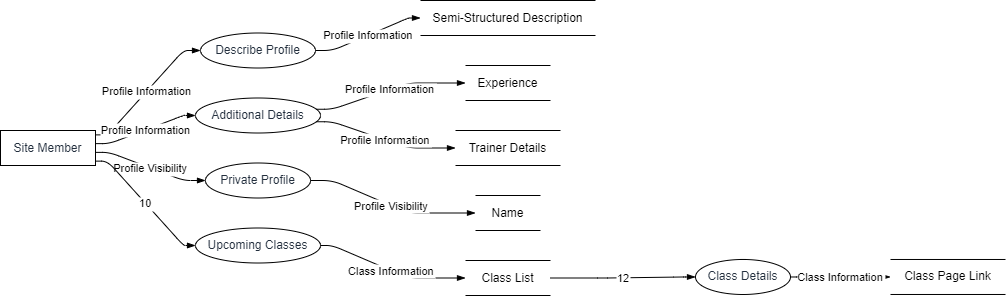

The diagram above was exported from draw.io. Its source (the exported page's mxGraphModel, read from the mxfile embedded in the PNG):
<mxGraphModel dx="794" dy="511" grid="1" gridSize="10" guides="1" tooltips="1" connect="1" arrows="1" fold="1" page="1" pageScale="1" pageWidth="827" pageHeight="1169" math="0" shadow="0">
  <root>
    <mxCell id="0" />
    <mxCell id="1" parent="0" />
    <UserObject label="Site Member" type="externalEntity" source="" flow="" placeholders="1" id="qijpG3L-a6VFq6HUJmvB-1">
      <mxCell style="shape=rectangle;whiteSpace=wrap;html=1;fillColor=#ffffff;strokeColor=#000000;align=center;verticalAlign=middle;fontColor=#232F3E;" vertex="1" parent="1">
        <mxGeometry y="130" width="95" height="35" as="geometry" />
      </mxCell>
    </UserObject>
    <UserObject label="Describe Profile" type="process" source="1" flow="Profile Information" placeholders="1" id="qijpG3L-a6VFq6HUJmvB-2">
      <mxCell style="shape=ellipse;perimeter=ellipsePerimeter;whiteSpace=wrap;html=1;fillColor=#ffffff;strokeColor=#000000;align=center;verticalAlign=middle;fontColor=#232F3E;" vertex="1" parent="1">
        <mxGeometry x="200" y="32.5" width="115" height="35" as="geometry" />
      </mxCell>
    </UserObject>
    <UserObject label="Semi-Structured Description" type="dataStore" source="2" flow="Profile Information" placeholders="1" id="qijpG3L-a6VFq6HUJmvB-3">
      <mxCell style="html=1;dashed=0;whiteSpace=wrap;shape=partialRectangle;right=0;left=0;" vertex="1" parent="1">
        <mxGeometry x="420" width="175" height="35" as="geometry" />
      </mxCell>
    </UserObject>
    <UserObject label="Additional Details" type="process" source="1" flow="Profile Information" placeholders="1" id="qijpG3L-a6VFq6HUJmvB-4">
      <mxCell style="shape=ellipse;perimeter=ellipsePerimeter;whiteSpace=wrap;html=1;fillColor=#ffffff;strokeColor=#000000;align=center;verticalAlign=middle;fontColor=#232F3E;" vertex="1" parent="1">
        <mxGeometry x="195" y="97.5" width="125" height="35" as="geometry" />
      </mxCell>
    </UserObject>
    <UserObject label="Experience" type="dataStore" source="4" flow="Profile Information" placeholders="1" id="qijpG3L-a6VFq6HUJmvB-5">
      <mxCell style="html=1;dashed=0;whiteSpace=wrap;shape=partialRectangle;right=0;left=0;" vertex="1" parent="1">
        <mxGeometry x="465" y="65" width="85" height="35" as="geometry" />
      </mxCell>
    </UserObject>
    <UserObject label="Trainer Details" type="dataStore" source="4" flow="Profile Information" placeholders="1" id="qijpG3L-a6VFq6HUJmvB-6">
      <mxCell style="html=1;dashed=0;whiteSpace=wrap;shape=partialRectangle;right=0;left=0;" vertex="1" parent="1">
        <mxGeometry x="455" y="130" width="105" height="35" as="geometry" />
      </mxCell>
    </UserObject>
    <UserObject label="Private Profile" type="process" source="1" flow="Profile Visibility" placeholders="1" id="qijpG3L-a6VFq6HUJmvB-7">
      <mxCell style="shape=ellipse;perimeter=ellipsePerimeter;whiteSpace=wrap;html=1;fillColor=#ffffff;strokeColor=#000000;align=center;verticalAlign=middle;fontColor=#232F3E;" vertex="1" parent="1">
        <mxGeometry x="205" y="162.5" width="105" height="35" as="geometry" />
      </mxCell>
    </UserObject>
    <UserObject label="Name" type="dataStore" source="7" flow="Profile Visibility" placeholders="1" id="qijpG3L-a6VFq6HUJmvB-8">
      <mxCell style="html=1;dashed=0;whiteSpace=wrap;shape=partialRectangle;right=0;left=0;" vertex="1" parent="1">
        <mxGeometry x="475" y="195" width="65" height="35" as="geometry" />
      </mxCell>
    </UserObject>
    <UserObject label="Upcoming Classes" type="process" source="1" flow="10" placeholders="1" id="qijpG3L-a6VFq6HUJmvB-9">
      <mxCell style="shape=ellipse;perimeter=ellipsePerimeter;whiteSpace=wrap;html=1;fillColor=#ffffff;strokeColor=#000000;align=center;verticalAlign=middle;fontColor=#232F3E;" vertex="1" parent="1">
        <mxGeometry x="195" y="227.5" width="125" height="35" as="geometry" />
      </mxCell>
    </UserObject>
    <UserObject label="Class List" type="dataStore" source="9" flow="Class Information" placeholders="1" id="qijpG3L-a6VFq6HUJmvB-10">
      <mxCell style="html=1;dashed=0;whiteSpace=wrap;shape=partialRectangle;right=0;left=0;" vertex="1" parent="1">
        <mxGeometry x="465" y="260" width="85" height="35" as="geometry" />
      </mxCell>
    </UserObject>
    <UserObject label="Class Details" type="process" source="10" flow="12" placeholders="1" id="qijpG3L-a6VFq6HUJmvB-11">
      <mxCell style="shape=ellipse;perimeter=ellipsePerimeter;whiteSpace=wrap;html=1;fillColor=#ffffff;strokeColor=#000000;align=center;verticalAlign=middle;fontColor=#232F3E;" vertex="1" parent="1">
        <mxGeometry x="695" y="258.984375" width="95" height="35" as="geometry" />
      </mxCell>
    </UserObject>
    <UserObject label="Class Page Link" type="dataStore" source="11" flow="Class Information" placeholders="1" id="qijpG3L-a6VFq6HUJmvB-12">
      <mxCell style="html=1;dashed=0;whiteSpace=wrap;shape=partialRectangle;right=0;left=0;" vertex="1" parent="1">
        <mxGeometry x="890" y="258.984375" width="115" height="35" as="geometry" />
      </mxCell>
    </UserObject>
    <mxCell id="qijpG3L-a6VFq6HUJmvB-13" value="Profile Information" style="endArrow=blockThin;endFill=1;fontSize=11;orthogonal=1;noEdgeStyle=1;" edge="1" parent="1" source="qijpG3L-a6VFq6HUJmvB-1" target="qijpG3L-a6VFq6HUJmvB-2">
      <mxGeometry relative="1" as="geometry">
        <Array as="points">
          <mxPoint x="107" y="134.375" />
          <mxPoint x="183" y="50" />
        </Array>
      </mxGeometry>
    </mxCell>
    <mxCell id="qijpG3L-a6VFq6HUJmvB-14" value="Profile Information" style="endArrow=blockThin;endFill=1;fontSize=11;orthogonal=1;noEdgeStyle=1;" edge="1" parent="1" source="qijpG3L-a6VFq6HUJmvB-2" target="qijpG3L-a6VFq6HUJmvB-3">
      <mxGeometry relative="1" as="geometry">
        <Array as="points">
          <mxPoint x="332" y="50" />
          <mxPoint x="408" y="17.5" />
        </Array>
      </mxGeometry>
    </mxCell>
    <mxCell id="qijpG3L-a6VFq6HUJmvB-15" value="Profile Information" style="endArrow=blockThin;endFill=1;fontSize=11;orthogonal=1;noEdgeStyle=1;" edge="1" parent="1" source="qijpG3L-a6VFq6HUJmvB-1" target="qijpG3L-a6VFq6HUJmvB-4">
      <mxGeometry relative="1" as="geometry">
        <Array as="points">
          <mxPoint x="109" y="143.125" />
          <mxPoint x="183" y="115" />
        </Array>
      </mxGeometry>
    </mxCell>
    <mxCell id="qijpG3L-a6VFq6HUJmvB-16" value="Profile Information" style="endArrow=blockThin;endFill=1;fontSize=11;orthogonal=1;noEdgeStyle=1;" edge="1" parent="1" source="qijpG3L-a6VFq6HUJmvB-4" target="qijpG3L-a6VFq6HUJmvB-5">
      <mxGeometry relative="1" as="geometry">
        <Array as="points">
          <mxPoint x="332" y="108.75" />
          <mxPoint x="408" y="82.5" />
        </Array>
      </mxGeometry>
    </mxCell>
    <mxCell id="qijpG3L-a6VFq6HUJmvB-17" value="Profile Information" style="endArrow=blockThin;endFill=1;fontSize=11;orthogonal=1;noEdgeStyle=1;" edge="1" parent="1" source="qijpG3L-a6VFq6HUJmvB-4" target="qijpG3L-a6VFq6HUJmvB-6">
      <mxGeometry relative="1" as="geometry">
        <Array as="points">
          <mxPoint x="332" y="121.25" />
          <mxPoint x="408" y="147.5" />
        </Array>
      </mxGeometry>
    </mxCell>
    <mxCell id="qijpG3L-a6VFq6HUJmvB-18" value="Profile Visibility" style="endArrow=blockThin;endFill=1;fontSize=11;orthogonal=1;noEdgeStyle=1;" edge="1" parent="1" source="qijpG3L-a6VFq6HUJmvB-1" target="qijpG3L-a6VFq6HUJmvB-7">
      <mxGeometry relative="1" as="geometry">
        <Array as="points">
          <mxPoint x="109" y="151.875" />
          <mxPoint x="183" y="180" />
        </Array>
      </mxGeometry>
    </mxCell>
    <mxCell id="qijpG3L-a6VFq6HUJmvB-19" value="Profile Visibility" style="endArrow=blockThin;endFill=1;fontSize=11;orthogonal=1;noEdgeStyle=1;" edge="1" parent="1" source="qijpG3L-a6VFq6HUJmvB-7" target="qijpG3L-a6VFq6HUJmvB-8">
      <mxGeometry relative="1" as="geometry">
        <Array as="points">
          <mxPoint x="332" y="180" />
          <mxPoint x="408" y="212.5" />
        </Array>
      </mxGeometry>
    </mxCell>
    <mxCell id="qijpG3L-a6VFq6HUJmvB-20" value="10" style="endArrow=blockThin;endFill=1;fontSize=11;orthogonal=1;noEdgeStyle=1;" edge="1" parent="1" source="qijpG3L-a6VFq6HUJmvB-1" target="qijpG3L-a6VFq6HUJmvB-9">
      <mxGeometry relative="1" as="geometry">
        <Array as="points">
          <mxPoint x="107" y="160.625" />
          <mxPoint x="183" y="245" />
        </Array>
      </mxGeometry>
    </mxCell>
    <mxCell id="qijpG3L-a6VFq6HUJmvB-21" value="Class Information" style="endArrow=blockThin;endFill=1;fontSize=11;orthogonal=1;noEdgeStyle=1;" edge="1" parent="1" source="qijpG3L-a6VFq6HUJmvB-9" target="qijpG3L-a6VFq6HUJmvB-10">
      <mxGeometry relative="1" as="geometry">
        <Array as="points">
          <mxPoint x="332" y="245" />
          <mxPoint x="408" y="277.5" />
        </Array>
      </mxGeometry>
    </mxCell>
    <mxCell id="qijpG3L-a6VFq6HUJmvB-22" value="12" style="endArrow=blockThin;endFill=1;fontSize=11;orthogonal=1;noEdgeStyle=1;" edge="1" parent="1" source="qijpG3L-a6VFq6HUJmvB-10" target="qijpG3L-a6VFq6HUJmvB-11">
      <mxGeometry relative="1" as="geometry">
        <Array as="points">
          <mxPoint x="607" y="277.5" />
          <mxPoint x="683" y="276.484375" />
        </Array>
      </mxGeometry>
    </mxCell>
    <mxCell id="qijpG3L-a6VFq6HUJmvB-23" value="Class Information" style="endArrow=blockThin;endFill=1;fontSize=11;orthogonal=1;noEdgeStyle=1;" edge="1" parent="1" source="qijpG3L-a6VFq6HUJmvB-11" target="qijpG3L-a6VFq6HUJmvB-12">
      <mxGeometry relative="1" as="geometry">
        <Array as="points">
          <mxPoint x="802" y="276.484375" />
          <mxPoint x="878" y="276.484375" />
        </Array>
      </mxGeometry>
    </mxCell>
  </root>
</mxGraphModel>